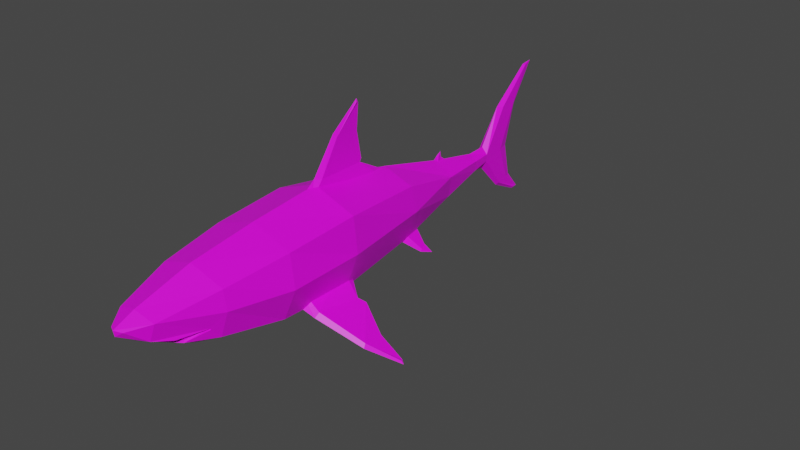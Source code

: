 # Source: Shark.blend  (saved by Blender 3.6.13; exported with 4.5.12 LTS)
import bpy
from mathutils import Matrix  # noqa: F401  (used for matrix-valued properties, if any)

bpy.ops.wm.read_factory_settings(use_empty=True)
scene = bpy.context.scene
scene.name = 'Scene'

# ---- collections
col_collection = bpy.data.collections.new('Collection'); scene.collection.children.link(col_collection)
col_armature = bpy.data.collections.new('Armature'); col_collection.children.link(col_armature)

# ---- images (referenced by path relative to the original .blend; pixels are not part of the script)
import os
ASSET_DIR = os.environ.get("B2B_ASSET_DIR", "")  # directory of the original .blend (textures are referenced by path, not embedded)
HERE = os.path.dirname(os.path.abspath(__file__))  # packed textures are extracted next to this script under _unpacked/

def load_image(name, relpath, width, height, colorspace="sRGB"):
    """Load a texture the original file referenced (path relative to the .blend, or extracted next to this script)."""
    p = next((c for c in (os.path.join(HERE, relpath), os.path.join(ASSET_DIR, relpath)) if relpath and os.path.exists(c)), "")
    if p:
        img = bpy.data.images.load(p, check_existing=True)
        img.name = name
    else:  # same state as the original file: an image datablock whose file is absent (Cycles renders it pink)
        img = bpy.data.images.new(name, width, height)
        img.source = "FILE"
        img.filepath = "//" + (relpath or name)
    img.colorspace_settings.name = colorspace
    return img
img_uvgrid = load_image('UVGrid', '', 1024, 1024, 'sRGB')

# ---- materials (node trees are filled in below, after node groups)
mat_uvtest = bpy.data.materials.new('UVTest')
mat_uvtest.use_transparent_shadow = False
mat_material = bpy.data.materials.new('Material')
mat_material.alpha_threshold = 0.0
mat_material.use_transparent_shadow = False
mat_material.roughness = 0.5
mat_material.line_color = (0.0, 0.0, 0.0, 1.0)

# ---- material node trees
mat_uvtest.use_nodes = True; mat_uvtest.node_tree.nodes.clear()
_N = mat_uvtest.node_tree.nodes; _L = mat_uvtest.node_tree.links
n0 = _N.new('ShaderNodeBsdfPrincipled'); n0.name = 'Principled BSDF'; n0.location = (10, 300)
n0.distribution = 'GGX'
n0.subsurface_method = 'RANDOM_WALK_SKIN'
n0.inputs[3].default_value = 1.45
n0.inputs[27].default_value = (0.0, 0.0, 0.0, 1.0)
n0.inputs[28].default_value = 1.0
n1 = _N.new('ShaderNodeOutputMaterial'); n1.name = 'Material Output'; n1.location = (300, 300)
n2 = _N.new('ShaderNodeTexImage'); n2.name = 'Image Texture'; n2.location = (-280, 280)
n2.image = img_uvgrid
_L.new(n0.outputs[0], n1.inputs[0])
_L.new(n2.outputs[0], n0.inputs[0])
n1.is_active_output = True
mat_material.use_nodes = True; mat_material.node_tree.nodes.clear()
_N = mat_material.node_tree.nodes; _L = mat_material.node_tree.links
n0 = _N.new('ShaderNodeOutputMaterial'); n0.name = 'Material Output'; n0.location = (300, 300)
n1 = _N.new('ShaderNodeBsdfPrincipled'); n1.name = 'Principled BSDF'; n1.location = (10, 300)
n1.distribution = 'GGX'
n1.subsurface_method = 'RANDOM_WALK_SKIN'
n1.inputs[3].default_value = 1.45
n1.inputs[27].default_value = (0.0, 0.0, 0.0, 1.0)
n1.inputs[28].default_value = 1.0
_L.new(n1.outputs[0], n0.inputs[0])
n0.is_active_output = True

# ---- world
world_world = bpy.data.worlds.new('World'); scene.world = world_world
world_world.use_nodes = True; world_world.node_tree.nodes.clear()
_N = world_world.node_tree.nodes; _L = world_world.node_tree.links
n0 = _N.new('ShaderNodeOutputWorld'); n0.name = 'World Output'; n0.location = (300, 300)
n1 = _N.new('ShaderNodeBackground'); n1.name = 'Background'; n1.location = (10, 300)
n1.inputs[0].default_value = (0.05088, 0.05088, 0.05088, 1.0)
_L.new(n1.outputs[0], n0.inputs[0])
n0.is_active_output = True
world_world.color = (0.05088, 0.05088, 0.05088)
world_world.use_sun_shadow = False
world_world.sun_shadow_jitter_overblur = 0.0

# ---- meshes
me_shark = bpy.data.meshes.new('Shark')
me_shark.from_pydata([(-1.011e-15, 2.275, 0.04008), (-1.002e-15, 2.26, -0.2008), (6.841e-16, -1.539, 0.1155), (6.78e-16, -1.525, -0.07388), (0.1384, 2.258, 0.003111), (0.1808, 2.241, -0.1455), (0.06985, -1.521, 0.07017), (0.07945, -1.518, -0.02589), (-2.162e-16, 0.4867, 0.4289), (-2.162e-16, 0.4867, -0.4883), (0.3095, 0.4867, 0.2998), (0.3944, 0.4867, -0.3437), (-7.859e-16, 1.768, 0.3074), (0.3099, 1.738, -0.2369), (-7.77e-16, 1.751, -0.3429), (0.2666, 1.749, 0.163), (1.491e-16, -0.3357, -0.3636), (0.2219, -0.3793, 0.242), (1.661e-16, -0.374, 0.3545), (0.2717, -0.357, -0.249), (4.637e-16, -1.04, -0.1783), (0.133, -1.04, 0.1356), (4.74e-16, -1.067, 0.2221), (0.1726, -1.027, -0.07024), (-5.066e-16, 1.141, -0.4267), (0.3254, 1.187, 0.2623), (-5.27e-16, 1.187, 0.3837), (0.3777, 1.154, -0.2998), (-1.083e-15, 2.437, -0.06913), (-1.087e-15, 2.447, -0.1229), (0.06241, 2.413, -0.112), (-9.769e-16, 2.2, 0.07689), (0.2649, 1.841, 0.04766), (0.4305, 0.4867, -0.02503), (0.3334, 1.734, -0.06083), (0.3187, -0.3682, -0.02756), (0.05061, -1.724, -0.01518), (0.4357, 1.17, -0.01877), (0.1953, 2.097, 0.04883), (-9.378e-16, 2.112, 0.1327), (0.2008, 2.029, 0.09994), (0.2629, 1.837, 0.06215), (-9.63e-16, 2.169, 0.07196), (0.2468, 1.85, 0.045), (0.1709, 2.073, 0.05069), (-9.315e-16, 2.097, 0.1117), (0.1885, 2.019, 0.08714), (0.2423, 1.841, 0.05804), (-9.177e-16, 2.066, 0.02869), (0.2247, 1.839, 0.02737), (0.151, 2.01, 0.02186), (-9.051e-16, 2.038, 0.1195), (0.1628, 1.963, 0.1072), (0.2253, 1.83, 0.07394), (-8.414e-16, 1.895, -0.05385), (0.2164, 1.802, 0.01548), (0.1283, 1.87, -0.03488), (-8.346e-16, 1.879, 0.1956), (0.1462, 1.852, 0.1644), (0.2206, 1.796, 0.08641), (-7.454e-16, 1.678, -0.03349), (0.1881, 1.699, 0.02719), (0.1077, 1.688, -0.01441), (-7.447e-16, 1.677, 0.1798), (0.1256, 1.689, 0.1533), (0.1986, 1.697, 0.08702), (-6.691e-16, 1.507, 0.08233), (0.0903, 1.534, 0.07978), (1.082e-15, -2.437, -0.7328), (1.026e-15, -2.31, 0.5156), (0.01493, -2.341, -0.7092), (0.01242, -2.244, 0.5083), (1.033e-15, -2.326, -0.7222), (9.946e-16, -2.24, 0.5264), (9.277e-16, -2.089, 0.01597), (0.03059, -1.969, 0.01605), (8.576e-16, -1.931, -0.4118), (0.03188, -1.985, -0.4018), (9.793e-16, -2.205, -0.3704), (0.02014, -2.161, -0.3756), (0.02282, -1.981, 0.369), (9.593e-16, -2.16, 0.3371), (0.01794, -2.105, 0.3495), (8.706e-16, -1.961, 0.3906), (0.0492, -1.722, 0.05219), (7.616e-16, -1.715, 0.13), (7.627e-16, -1.717, -0.08053), (4.829e-16, -1.087, -0.2475), (0.02442, -1.018, -0.1006), (0.02995, 0.4399, -0.5241), (5.614e-16, -1.25, -0.0738), (4.86e-16, -1.094, -0.1927), (0.009373, -1.049, -0.2111), (0.1439, -0.3302, 0.2258), (4.119e-16, -0.9133, -0.1241), (4.575e-16, -1.03, -0.2156), (0.04528, -0.2813, -0.2838), (1.118e-18, -0.002516, -0.7824), (0.3109, -0.4322, 0.3588), (0.04133, 0.5901, -0.3591), (0.01959, 0.2476, -0.8115), (0.3645, -0.5221, 0.3948), (0.1881, -0.3298, 0.1794), (0.1297, -0.543, 0.1657), (0.2964, -0.5005, 0.3298), (0.3261, -0.4322, 0.3428), (0.1817, -0.2555, 0.218), (0.3285, -0.4137, 0.36), (1.317e-17, -0.02965, -0.5053), (1.041e-17, -0.02345, -1.016), (0.0109, 0.006631, -1.026), (-2.191e-16, 0.4934, -0.539), (-3.019e-16, 0.6799, -0.4017), (-1.214e-16, 0.2733, -0.8383), (2.28e-18, -0.005135, -1.052), (1.691e-16, -0.3808, -0.3073), (2.134e-17, -0.04806, -0.5321), (0.1701, 0.9081, 0.2391), (0.1792, 0.4574, 0.2535), (0.4011, 0.9253, 0.3448), (0.7529, 0.8076, 0.5117), (0.9714, 0.6302, 0.6559), (0.2189, 0.9088, 0.1635), (0.7668, 0.6123, 0.5011), (0.2327, 0.4582, 0.1707), (0.4276, 0.9283, 0.2849), (0.7779, 0.8066, 0.4764), (0.4587, 0.5286, 0.3291), (0.9735, 0.6055, 0.643), (0.9856, 0.6297, 0.6358), (0.4202, 0.97, 0.3199), (0.1983, 1.018, 0.2123), (0.786, 0.8313, 0.5078), (1.002, 0.6256, 0.6628), (0.2234, 0.3561, 0.2211), (0.5168, 0.4955, 0.3612), (-9.599e-16, 2.161, 0.06433), (0.2419, 1.847, 0.03772), (0.1671, 2.068, 0.04334), (-9.57e-16, 2.155, 0.09662), (0.2419, 1.843, 0.06534), (0.1671, 2.061, 0.07793), (-9.285e-16, 2.091, 0.1218), (0.1801, 2.013, 0.0972), (0.2339, 1.834, 0.06811), (-9.307e-16, 2.096, 0.08928), (0.1801, 2.016, 0.06659), (0.2339, 1.837, 0.04075)], [], [(19, 16, 9, 11), (69, 71, 73), (34, 13, 5), (5, 1, 29, 30), (12, 15, 40, 39), (13, 14, 1, 5), (18, 17, 10, 8), (35, 19, 11, 33), (27, 24, 14, 13), (26, 25, 15, 12), (37, 27, 13, 34), (23, 19, 35), (22, 21, 17, 18), (23, 20, 16, 19), (7, 3, 20, 23), (2, 6, 21, 22), (7, 6, 84, 36), (33, 11, 27, 37), (8, 10, 25, 26), (11, 9, 24, 27), (30, 29, 28), (32, 38, 44, 43), (10, 33, 37, 25), (0, 4, 28), (30, 28, 4, 5), (6, 7, 23, 21), (21, 23, 35, 17), (25, 37, 34, 15), (17, 35, 33, 10), (15, 41, 40), (68, 72, 70), (34, 32, 41, 15), (31, 38, 4, 0), (38, 32, 34, 5, 4), (40, 41, 47, 46), (41, 32, 43, 47), (38, 31, 42, 44), (39, 40, 46, 45), (45, 46, 52, 51), (44, 42, 48, 50), (46, 47, 53, 52), (47, 43, 49, 53), (43, 44, 50, 49), (50, 48, 54, 56), (49, 50, 56, 55), (51, 52, 58, 57), (52, 53, 59, 58), (53, 49, 55, 59), (55, 56, 62, 61), (58, 59, 65, 64), (56, 54, 60, 62), (59, 55, 61, 65), (57, 58, 64, 63), (61, 67, 65), (60, 66, 67, 62), (67, 61, 62), (67, 66, 63, 64), (65, 67, 64), (79, 68, 70, 77), (77, 70, 72, 76), (78, 68, 79), (81, 74, 75, 82), (6, 2, 85, 84), (74, 78, 79, 75), (80, 84, 85, 83), (82, 75, 84, 80), (69, 82, 80, 71), (71, 80, 83, 73), (69, 81, 82), (75, 79, 77, 36), (36, 77, 76, 86), (84, 75, 36), (88, 90, 91), (3, 7, 36, 86), (87, 92, 91), (88, 92, 95, 94), (92, 87, 95), (98, 93, 103, 104), (101, 98, 104), (93, 98, 107, 106), (98, 101, 107), (105, 104, 103, 102), (101, 104, 105), (102, 106, 107, 105), (105, 107, 101), (89, 99, 96, 108), (100, 89, 116, 97), (100, 97, 109, 110), (89, 100, 113, 111), (99, 89, 111, 112), (100, 110, 114, 113), (96, 115, 108), (109, 114, 110), (119, 117, 118, 127), (116, 89, 108), (120, 119, 135, 123), (120, 123, 128, 121), (119, 120, 132, 130), (117, 119, 130, 131), (120, 121, 133, 132), (118, 134, 127), (128, 133, 121), (135, 119, 127), (125, 127, 124, 122), (126, 123, 135, 125), (126, 129, 128, 123), (125, 130, 132, 126), (122, 131, 130, 125), (126, 132, 133, 129), (124, 127, 134), (128, 129, 133), (135, 127, 125), (92, 88, 91), (136, 138, 141, 139), (138, 137, 140, 141), (142, 143, 146, 145), (144, 143, 146, 147)])
_uv = me_shark.uv_layers.new(name='UVMap')
_uv.uv.foreach_set('vector', [0.2649, 0.298, 0.2825, 0.3917, 0.005857, 0.4674, 0.005857, 0.3348, 0.9204, 0.9888, 0.9193, 0.9671, 0.9265, 0.9663, 0.2738, 0.5957, 0.2768, 0.6578, 0.1142, 0.662, 0.1142, 0.662, 0.09004, 0.7169, 0.03427, 0.6816, 0.05451, 0.6706, 0.2359, 0.4166, 0.2618, 0.5181, 0.1778, 0.5084, 0.1291, 0.472, 0.2768, 0.6578, 0.257, 0.765, 0.09004, 0.7169, 0.1142, 0.662, 0.2845, 0.05587, 0.2728, 0.1353, 0.005857, 0.1162, 0.005857, 0.006978, 0.2651, 0.2261, 0.2649, 0.298, 0.005857, 0.3348, 0.005857, 0.2297, 0.4654, 0.6644, 0.4611, 0.7961, 0.257, 0.765, 0.2768, 0.6578, 0.4228, 0.367, 0.4427, 0.4783, 0.2618, 0.5181, 0.2359, 0.4166, 0.4554, 0.5731, 0.4654, 0.6644, 0.2768, 0.6578, 0.2738, 0.5957, 0.4837, 0.2378, 0.2649, 0.298, 0.2651, 0.2261, 0.5067, 0.1187, 0.4894, 0.1687, 0.2728, 0.1353, 0.2845, 0.05587, 0.4837, 0.2378, 0.5034, 0.302, 0.2825, 0.3917, 0.2649, 0.298, 0.6503, 0.2202, 0.6586, 0.2499, 0.5034, 0.302, 0.4837, 0.2378, 0.6605, 0.1614, 0.6512, 0.188, 0.4894, 0.1687, 0.5067, 0.1187, 0.6503, 0.2202, 0.6512, 0.188, 0.7179, 0.1928, 0.7192, 0.2148, 0.6586, 0.5589, 0.6586, 0.6665, 0.4654, 0.6644, 0.4554, 0.5731, 0.6586, 0.3328, 0.6586, 0.4429, 0.4427, 0.4783, 0.4228, 0.367, 0.6586, 0.6665, 0.6586, 0.807, 0.4611, 0.7961, 0.4654, 0.6644, 0.05451, 0.6706, 0.03427, 0.6816, 0.03022, 0.6624, 0.2235, 0.5538, 0.1343, 0.5941, 0.134, 0.5828, 0.2144, 0.5523, 0.6586, 0.4429, 0.6586, 0.5589, 0.4554, 0.5731, 0.4427, 0.4783, 0.05145, 0.6029, 0.09069, 0.6233, 0.03022, 0.6624, 0.05451, 0.6706, 0.03022, 0.6624, 0.09069, 0.6233, 0.1142, 0.662, 0.6512, 0.188, 0.6503, 0.2202, 0.4837, 0.2378, 0.4894, 0.1687, 0.4894, 0.1687, 0.4837, 0.2378, 0.2651, 0.2261, 0.2728, 0.1353, 0.4427, 0.4783, 0.4554, 0.5731, 0.2738, 0.5957, 0.2618, 0.5181, 0.2728, 0.1353, 0.2651, 0.2261, 0.005857, 0.2297, 0.005857, 0.1162, 0.2618, 0.5181, 0.2238, 0.5467, 0.1778, 0.5084, 0.5106, 0.9888, 0.5171, 0.9534, 0.5226, 0.9591, 0.2738, 0.5957, 0.2235, 0.5538, 0.2238, 0.5467, 0.2618, 0.5181, 0.06472, 0.5781, 0.1343, 0.5941, 0.09069, 0.6233, 0.05145, 0.6029, 0.1343, 0.5941, 0.2235, 0.5538, 0.2738, 0.5957, 0.1142, 0.662, 0.09069, 0.6233, 0.1778, 0.5084, 0.2238, 0.5467, 0.215, 0.5474, 0.1748, 0.5126, 0.2238, 0.5467, 0.2235, 0.5538, 0.2144, 0.5523, 0.215, 0.5474, 0.1343, 0.5941, 0.06472, 0.5781, 0.07161, 0.5702, 0.134, 0.5828, 0.1291, 0.472, 0.1778, 0.5084, 0.1748, 0.5126, 0.1266, 0.4803, 0.3143, 0.9671, 0.2262, 0.9627, 0.2299, 0.9349, 0.3063, 0.9427, 0.08936, 0.9728, 0.009128, 0.9833, 0.02598, 0.9409, 0.09176, 0.9429, 0.2262, 0.9627, 0.1686, 0.9022, 0.1759, 0.8938, 0.2299, 0.9349, 0.1686, 0.9022, 0.1628, 0.9058, 0.155, 0.8954, 0.1759, 0.8938, 0.1628, 0.9058, 0.08936, 0.9728, 0.09176, 0.9429, 0.155, 0.8954, 0.09176, 0.9429, 0.02598, 0.9409, 0.0554, 0.8685, 0.105, 0.8848, 0.155, 0.8954, 0.09176, 0.9429, 0.105, 0.8848, 0.1529, 0.8793, 0.3063, 0.9427, 0.2299, 0.9349, 0.2268, 0.8848, 0.2873, 0.8701, 0.2299, 0.9349, 0.1759, 0.8938, 0.1799, 0.8785, 0.2268, 0.8848, 0.1759, 0.8938, 0.155, 0.8954, 0.1529, 0.8793, 0.1799, 0.8785, 0.1529, 0.8793, 0.105, 0.8848, 0.1353, 0.8254, 0.1597, 0.8428, 0.2268, 0.8848, 0.1799, 0.8785, 0.1788, 0.8434, 0.2077, 0.8297, 0.105, 0.8848, 0.0554, 0.8685, 0.1046, 0.7936, 0.1353, 0.8254, 0.1799, 0.8785, 0.1529, 0.8793, 0.1597, 0.8428, 0.1788, 0.8434, 0.2873, 0.8701, 0.2268, 0.8848, 0.2077, 0.8297, 0.2432, 0.7946, 0.1597, 0.8428, 0.1753, 0.7887, 0.1788, 0.8434, 0.1046, 0.7936, 0.1762, 0.7547, 0.1753, 0.7887, 0.1353, 0.8254, 0.1753, 0.7887, 0.1597, 0.8428, 0.1353, 0.8254, 0.1753, 0.7887, 0.1762, 0.7547, 0.2432, 0.7946, 0.2077, 0.8297, 0.1788, 0.8434, 0.1753, 0.7887, 0.2077, 0.8297, 0.6348, 0.9154, 0.5106, 0.9888, 0.5226, 0.9591, 0.6322, 0.857, 0.6322, 0.857, 0.5226, 0.9591, 0.5171, 0.9534, 0.6283, 0.837, 0.6352, 0.9312, 0.5106, 0.9888, 0.6348, 0.9154, 0.8662, 0.9381, 0.7642, 0.906, 0.768, 0.8658, 0.8718, 0.9198, 0.6512, 0.188, 0.6605, 0.1614, 0.7184, 0.1625, 0.7179, 0.1928, 0.7642, 0.906, 0.6352, 0.9312, 0.6348, 0.9154, 0.768, 0.8658, 0.8815, 0.8803, 0.7877, 0.7799, 0.8179, 0.7799, 0.8915, 0.8733, 0.8718, 0.9198, 0.768, 0.8658, 0.7877, 0.7799, 0.8815, 0.8803, 0.9204, 0.9888, 0.8718, 0.9198, 0.8815, 0.8803, 0.9193, 0.9671, 0.9193, 0.9671, 0.8815, 0.8803, 0.8915, 0.8733, 0.9265, 0.9663, 0.9204, 0.9888, 0.8662, 0.9381, 0.8718, 0.9198, 0.768, 0.8658, 0.6348, 0.9154, 0.6322, 0.857, 0.7656, 0.7799, 0.7656, 0.7799, 0.6322, 0.857, 0.6283, 0.837, 0.7404, 0.7799, 0.7877, 0.7799, 0.768, 0.8658, 0.7656, 0.7799, 0.7507, 0.1149, 0.8475, 0.1471, 0.7643, 0.1661, 0.6586, 0.2499, 0.6503, 0.2202, 0.7192, 0.2148, 0.7212, 0.2419, 0.7505, 0.186, 0.7429, 0.1641, 0.7643, 0.1661, 0.7507, 0.1149, 0.7429, 0.1641, 0.7337, 0.1632, 0.7037, 0.1064, 0.7429, 0.1641, 0.7505, 0.186, 0.7337, 0.1632, 0.4389, 0.911, 0.4625, 0.8171, 0.5486, 0.8616, 0.4676, 0.9269, 0.4326, 0.9589, 0.4389, 0.911, 0.4676, 0.9269, 0.4625, 0.8171, 0.4389, 0.911, 0.4293, 0.9089, 0.4226, 0.8043, 0.4389, 0.911, 0.4326, 0.9589, 0.4293, 0.9089, 0.4202, 0.9122, 0.3938, 0.9316, 0.3052, 0.8772, 0.3847, 0.8218, 0.4326, 0.9589, 0.3938, 0.9316, 0.4202, 0.9122, 0.3847, 0.8218, 0.4226, 0.8043, 0.4293, 0.9089, 0.4202, 0.9122, 0.4202, 0.9122, 0.4293, 0.9089, 0.4326, 0.9589, 0.9142, 0.1533, 0.9931, 0.09644, 0.9865, 0.4782, 0.8995, 0.3588, 0.7812, 0.2242, 0.9142, 0.1533, 0.8871, 0.3654, 0.781, 0.3336, 0.7812, 0.2242, 0.781, 0.3336, 0.6823, 0.3268, 0.6815, 0.313, 0.9142, 0.1533, 0.7812, 0.2242, 0.7695, 0.2103, 0.9078, 0.1266, 0.9931, 0.09644, 0.9142, 0.1533, 0.9078, 0.1266, 0.9761, 0.05286, 0.7812, 0.2242, 0.6815, 0.313, 0.669, 0.3158, 0.7695, 0.2103, 0.9865, 0.4782, 0.9651, 0.522, 0.8995, 0.3588, 0.6823, 0.3268, 0.669, 0.3158, 0.6815, 0.313, 0.7207, 0.6555, 0.7243, 0.7636, 0.9159, 0.7726, 0.8933, 0.6457, 0.8871, 0.3654, 0.9142, 0.1533, 0.8995, 0.3588, 0.7791, 0.4896, 0.7207, 0.6555, 0.909, 0.6177, 0.8646, 0.491, 0.7791, 0.4896, 0.8646, 0.491, 0.8684, 0.3878, 0.8571, 0.3866, 0.7207, 0.6555, 0.7791, 0.4896, 0.7674, 0.4764, 0.6977, 0.6507, 0.7243, 0.7636, 0.7207, 0.6555, 0.6977, 0.6507, 0.6715, 0.7559, 0.7791, 0.4896, 0.8571, 0.3866, 0.8587, 0.3735, 0.7674, 0.4764, 0.9159, 0.7726, 0.964, 0.7601, 0.8933, 0.6457, 0.8684, 0.3878, 0.8587, 0.3735, 0.8571, 0.3866, 0.909, 0.6177, 0.7207, 0.6555, 0.8933, 0.6457, 0.7207, 0.6555, 0.8933, 0.6457, 0.9159, 0.7726, 0.7243, 0.7636, 0.7791, 0.4896, 0.8646, 0.491, 0.909, 0.6177, 0.7207, 0.6555, 0.7791, 0.4896, 0.8571, 0.3866, 0.8684, 0.3878, 0.8646, 0.491, 0.7207, 0.6555, 0.6977, 0.6507, 0.7674, 0.4764, 0.7791, 0.4896, 0.7243, 0.7636, 0.6715, 0.7559, 0.6977, 0.6507, 0.7207, 0.6555, 0.7791, 0.4896, 0.7674, 0.4764, 0.8587, 0.3735, 0.8571, 0.3866, 0.9159, 0.7726, 0.8933, 0.6457, 0.964, 0.7601, 0.8684, 0.3878, 0.8571, 0.3866, 0.8587, 0.3735, 0.909, 0.6177, 0.8933, 0.6457, 0.7207, 0.6555, 0.7429, 0.1641, 0.7507, 0.1149, 0.7643, 0.1661, 0.3691, 0.01986, 0.6245, 0.01986, 0.6245, 0.06636, 0.3691, 0.06636, 0.6245, 0.01986, 0.9367, 0.01986, 0.9367, 0.06636, 0.6245, 0.06636, 0.3691, 0.01986, 0.6245, 0.01986, 0.6245, 0.06636, 0.3691, 0.06636, 0.9367, 0.01986, 0.6245, 0.01986, 0.6245, 0.06636, 0.9367, 0.06636])
me_shark.materials.append(mat_uvtest)
me_shark.materials.append(mat_material)
me_shark.update()
arm_armature = bpy.data.armatures.new('Armature')  # bones are not reproduced

# ---- objects
ob_shark = bpy.data.objects.new('Shark', me_shark)
ob_armature = bpy.data.objects.new('Armature', arm_armature)

# ---- transforms, parenting, visibility, modifiers, constraints
ob_shark.parent = ob_armature
ob_shark.location = (1.554e-16, 5.285e-08, -0.7)
ob_shark.rotation_euler = (1.571, 2.22e-16, 2.22e-16)
_vg = ob_shark.vertex_groups.new(name='Spine')
for _i, _w in zip([1, 4, 5, 8, 9, 10, 11, 12, 13, 14, 15, 16, 17, 18, 19, 24, 25, 26, 27, 32, 33, 34, 35, 37, 38, 39, 40, 41, 42, 43, 44, 45, 46, 47, 49, 50, 51, 52, 53, 54, 55, 56, 57, 58, 59, 60, 61, 62, 63, 64, 65, 66, 67, 93, 96, 98, 101, 102, 103, 104, 105, 106, 107, 115, 117, 118, 122, 124, 131, 134, 136, 137, 138, 139, 140, 141, 142, 143, 144, 145, 146, 147], [0.0, 0.0, 0.0, 0.1359, 0.1383, 0.1757, 0.14, 0.06606, 0.09967, 0.1093, 0.08525, 0.0, 0.0, 0.0, 0.0, 0.7857, 0.8243, 0.7678, 0.7867, 8.856e-05, 0.1041, 0.0962, 0.0, 0.8125, 9.112e-07, 0.0, 8.113e-07, 0.0004955, 0.0, 0.0004523, 0.001512, 0.0, 1.953e-07, 0.0009959, 0.01844, 0.007808, 0.0, 0.009789, 0.08612, 0.09513, 0.09989, 0.09404, 0.07831, 0.04562, 0.1141, 0.2415, 0.1861, 0.1954, 0.1751, 0.1825, 0.182, 0.2379, 0.3585, 0.0, 0.0, 0.0, 0.0, 0.0, 0.0, 0.0, 0.0, 0.0, 0.0, 0.0, 0.5851, 0.1041, 0.5859, 0.104, 0.5683, 0.1012, 0.0, 0.0004523, 0.001512, 0.0, 0.0004523, 0.001512, 0.0, 1.953e-07, 0.0009959, 0.0, 1.953e-07, 0.0009959]): _vg.add([_i], _w, 'REPLACE')
_vg = ob_shark.vertex_groups.new(name='Spine.001')
for _i, _w in zip([0, 1, 4, 5, 12, 13, 14, 15, 24, 25, 26, 27, 28, 29, 30, 31, 32, 34, 37, 38, 39, 40, 41, 42, 43, 44, 45, 46, 47, 48, 49, 50, 52, 53, 54, 55, 56, 57, 58, 59, 60, 61, 62, 63, 64, 65, 66, 67, 136, 137, 138, 139, 140, 141, 142, 143, 144, 145, 146, 147], [0.9996, 0.9942, 0.9948, 0.9996, 0.6101, 0.8621, 0.8622, 0.7478, 0.1299, 0.08591, 0.08231, 0.1002, 0.9984, 0.9973, 1.0, 0.9983, 0.7566, 0.8591, 0.08593, 1.0, 0.0, 0.005651, 0.7186, 0.996, 0.7428, 1.0, 0.0, 0.008378, 0.6623, 0.996, 0.7123, 0.8916, 0.007685, 0.6031, 0.8061, 0.669, 0.777, 0.2498, 0.003787, 0.5823, 0.621, 0.5926, 0.6464, 0.4151, 0.4535, 0.5424, 0.482, 0.4816, 0.996, 0.7428, 1.0, 0.996, 0.7428, 1.0, 0.0, 0.008378, 0.6623, 0.0, 0.008378, 0.6623]): _vg.add([_i], _w, 'REPLACE')
_vg = ob_shark.vertex_groups.new(name='Jaw')
for _i, _w in zip([5, 12, 13, 15, 25, 26, 31, 32, 34, 38, 39, 40, 41, 42, 43, 44, 45, 46, 47, 48, 49, 50, 51, 52, 53, 54, 55, 56, 57, 58, 59, 60, 61, 62, 63, 64, 65, 66, 67, 136, 137, 138, 139, 140, 141, 142, 143, 144, 145, 146, 147], [0.0, 0.5835, 0.0008422, 0.4137, 1.17e-07, 0.0002055, 0.0, 0.1395, 8.114e-06, 9.768e-07, 0.9924, 0.7845, 0.3224, 0.0, 0.1397, 0.0004825, 0.995, 0.7828, 0.3262, 0.0, 0.1583, 3.063e-06, 0.9989, 0.709, 0.3057, 1.979e-05, 0.1411, 0.002561, 0.671, 0.538, 0.3008, 0.1364, 0.2197, 0.157, 0.4088, 0.3627, 0.274, 0.1325, 0.1592, 0.0, 0.1397, 0.0004825, 0.0, 0.1388, 0.0004825, 0.995, 0.7828, 0.3262, 0.995, 0.7828, 0.1583]): _vg.add([_i], _w, 'REPLACE')
_vg = ob_shark.vertex_groups.new(name='Fin.L')
for _i, _w in zip([8, 10, 25, 117, 118, 119, 120, 121, 122, 123, 124, 125, 126, 127, 128, 129, 130, 131, 132, 133, 134, 135], [0.04147, 0.1426, 0.03385, 9.033e-07, 0.0295, 0.9058, 0.06622, 0.0, 5.973e-05, 0.1794, 0.07321, 0.9123, 0.05456, 0.8266, 0.0, 0.0, 0.9192, 0.0001676, 0.05449, 0.0, 0.08432, 0.8293]): _vg.add([_i], _w, 'REPLACE')
_vg = ob_shark.vertex_groups.new(name='Fin.001.L')
for _i, _w in zip([117, 118, 119, 120, 121, 122, 123, 124, 125, 126, 127, 128, 129, 130, 131, 132, 133, 134, 135], [0.0, 2.203e-09, 0.08942, 1.0, 0.9946, 0.0, 0.6868, 7.142e-06, 0.08293, 0.9991, 0.04954, 0.9973, 0.9954, 0.07637, 0.0, 0.9995, 0.9995, 1.477e-07, 0.04951]): _vg.add([_i], _w, 'REPLACE')
_vg = ob_shark.vertex_groups.new(name='Fin.R')
_vg = ob_shark.vertex_groups.new(name='Fin.001.R')
_vg = ob_shark.vertex_groups.new(name='Tail')
for _i, _w in zip([8, 9, 10, 11, 12, 13, 14, 15, 16, 17, 18, 19, 20, 21, 22, 23, 24, 25, 26, 27, 32, 33, 34, 35, 37, 40, 41, 43, 46, 47, 49, 53, 54, 55, 56, 59, 61, 62, 65, 89, 93, 96, 97, 98, 100, 101, 102, 103, 104, 105, 106, 107, 108, 109, 110, 113, 114, 115, 116, 117, 118, 119, 120, 122, 123, 124, 125, 126, 127, 130, 131, 132, 134, 135, 137, 140, 143, 144, 146, 147], [0.7842, 0.7808, 0.7814, 0.7798, 0.0, 0.0, 0.0, 0.0, 0.8587, 0.9408, 0.9261, 0.8784, 0.01564, 0.01521, 0.02615, 0.01055, 0.08243, 0.08229, 0.08093, 0.08264, 0.0, 0.782, 0.0, 0.9344, 0.08256, 0.0, 0.0, 0.0, 0.0, 0.0, 0.0, 0.0, 0.0, 0.0, 0.0, 0.0, 0.0, 0.0, 0.0, 0.0, 0.9995, 0.7888, 0.002189, 0.9991, 0.0, 0.9997, 0.9978, 0.003261, 0.9771, 0.9995, 0.9941, 1.0, 0.2698, 0.0, 0.0, 0.0, 0.0, 0.873, 0.2531, 0.3679, 0.7793, 0.1093, 0.0, 0.3933, 0.0, 0.7745, 0.1097, 0.0, 0.1323, 0.1095, 0.2608, 0.0, 0.78, 0.0208, 0.0, 0.0, 0.0, 0.0, 0.0, 0.0]): _vg.add([_i], _w, 'REPLACE')
_vg = ob_shark.vertex_groups.new(name='DorsalFin')
for _i, _w in zip([8, 9, 10, 11, 16, 19, 20, 23, 24, 27, 33, 35, 87, 88, 89, 91, 92, 94, 95, 96, 97, 99, 100, 108, 109, 110, 111, 112, 113, 114, 116, 118, 124, 127, 134, 135], [0.0, 0.9389, 8.703e-05, 0.01071, 2.328e-07, 6.215e-07, 0.0, 0.0, 0.0005214, 0.0006242, 0.0006854, 0.0, 0.0, 0.0, 0.9763, 0.0, 0.0, 0.0, 0.0, 0.0, 0.00054, 1.109, 0.05108, 0.3634, 0.0, 0.0, 1.015, 1.104, 0.05113, 0.0, 0.3637, 0.0, 0.0, 0.0, 0.0, 0.0]): _vg.add([_i], _w, 'REPLACE')
_vg = ob_shark.vertex_groups.new(name='DorsalFin.001')
for _i, _w in zip([9, 16, 89, 96, 97, 100, 108, 109, 110, 111, 113, 114, 115, 116], [0.0, 0.0, 0.0, 2.484e-07, 0.8189, 0.985, 0.08249, 0.99, 0.9993, 0.0, 0.9968, 1.0, 0.0003716, 0.08285]): _vg.add([_i], _w, 'REPLACE')
_vg = ob_shark.vertex_groups.new(name='Tail.001')
for _i, _w in zip([2, 16, 17, 18, 19, 20, 21, 22, 23, 35, 87, 88, 90, 91, 92, 93, 94, 95, 98, 101, 102, 103, 104, 105, 106, 107], [0.008691, 0.1249, 0.03936, 0.05541, 0.05893, 0.9281, 0.94, 0.9043, 0.9504, 0.03791, 0.9459, 0.9461, 0.01894, 0.4381, 0.9498, 0.1117, 0.8489, 0.9357, 4.068e-05, 0.0001208, 0.1143, 0.9565, 0.1249, 0.00125, 0.003199, 0.0]): _vg.add([_i], _w, 'REPLACE')
_vg = ob_shark.vertex_groups.new(name='Tail.002')
for _i, _w in zip([2, 3, 6, 7, 20, 21, 22, 36, 69, 71, 73, 74, 75, 76, 77, 78, 79, 80, 81, 82, 83, 84, 85, 86, 87, 88, 90, 91, 92, 94, 95], [0.9611, 0.9798, 0.9752, 0.9828, 0.004796, 0.003356, 0.05646, 0.9774, 0.0, 0.0, 0.0, 0.0, 9.653e-05, 0.001661, 0.0001715, 0.0, 0.0, 0.0002091, 0.0, 0.0, 9.881e-05, 0.9611, 0.9068, 0.8933, 0.2502, 0.0004179, 1.0, 0.25, 0.1146, 0.00123, 0.009408]): _vg.add([_i], _w, 'REPLACE')
_vg = ob_shark.vertex_groups.new(name='TailFinTop')
for _i, _w in zip([2, 3, 6, 7, 36, 68, 69, 70, 71, 72, 73, 74, 75, 76, 77, 78, 79, 80, 81, 82, 83, 84, 85, 86], [0.0, 0.0, 0.0, 0.0, 0.08327, 1.008, 0.0, 1.0, 0.0, 1.0, 0.0, 0.9597, 0.9597, 0.9766, 0.9957, 0.9979, 0.9928, 0.0, 0.0, 0.0, 0.0, 0.0, 0.0, 0.08876]): _vg.add([_i], _w, 'REPLACE')
_vg = ob_shark.vertex_groups.new(name='TailFinBottom')
for _i, _w in zip([2, 3, 6, 7, 36, 68, 69, 70, 71, 72, 73, 74, 75, 76, 77, 78, 79, 80, 81, 82, 83, 84, 85, 86], [0.0, 0.0, 0.0, 0.0, 0.0, 0.0, 1.0, 0.0, 1.0, 0.0, 1.0, 0.9597, 0.9597, 2.404e-05, 2.105e-05, 0.0, 0.0, 0.9999, 0.9999, 1.0, 0.9964, 0.07583, 0.08876, 0.0]): _vg.add([_i], _w, 'REPLACE')
_m = ob_shark.modifiers.new('Mirror', 'MIRROR')
_m.use_clip = True
_m = ob_shark.modifiers.new('Armature', 'ARMATURE')
_m.object = ob_armature
ob_armature.location = (0.0, 0.0, 0.0)
ob_armature.rotation_euler = (1.571, 2.22e-16, 2.22e-16)
ob_armature.show_in_front = True

# ---- collection membership
col_collection.objects.link(ob_shark)
col_armature.objects.link(ob_armature)

# ---- scene / render settings (as saved in the file)
scene.frame_start = 0; scene.frame_end = 300; scene.frame_set(33)
scene.render.engine = 'BLENDER_EEVEE_NEXT'
scene.render.fps = 60
scene.cycles.sampling_pattern = 'TABULATED_SOBOL'
scene.view_settings.view_transform = 'Filmic'
bpy.context.view_layer.update()

# ---- added for rendering (the .blend has no active camera and no usable light): camera, sun
cam_auto = bpy.data.cameras.new('AutoCamera')
cam_auto.lens = 50.0
cam_auto.sensor_width = 36.0
cam_auto.clip_end = 1000.0
ob_auto_camera = bpy.data.objects.new('AutoCamera', cam_auto)
scene.collection.objects.link(ob_auto_camera)
ob_auto_camera.location = (5.46551, -5.32479, 4.11017)
ob_auto_camera.rotation_euler = (1.09748, -7.21219e-08, 0.694738)
scene.camera = ob_auto_camera
light_auto_sun = bpy.data.lights.new('AutoSun', 'SUN')
light_auto_sun.energy = 3.0
light_auto_sun.angle = 0.0523599
ob_auto_sun = bpy.data.objects.new('AutoSun', light_auto_sun)
scene.collection.objects.link(ob_auto_sun)
ob_auto_sun.rotation_euler = (0.872665, 0.174533, 0.523599)
bpy.context.view_layer.update()

